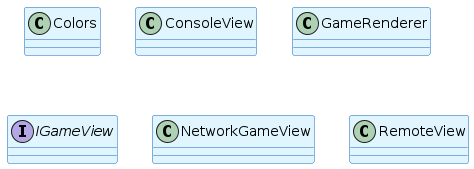

The diagram above was rendered by PlantUML. Its source (embedded in the PNG):
@startuml Auto-Generated: view Package
skinparamlocked backgroundColor #FFFFFF
!define ENTITY_COLOR #E1F5FE
!define INTERFACE_COLOR #E8F5E8
!define ENUM_COLOR #FFF3E0
!define ABSTRACT_COLOR #F3E5F5

skinparam class {
    BackgroundColor ENTITY_COLOR
    BorderColor #1565C0
    ArrowColor #424242
}

skinparam interface {
    BackgroundColor INTERFACE_COLOR
    BorderColor #2E7D32
}

skinparam enum {
    BackgroundColor ENUM_COLOR
    BorderColor #E65100
}

skinparam abstract {
    BackgroundColor ABSTRACT_COLOR
    BorderColor #6A1B9A
}

' Generated automatically from Java source code
' Package: com/splendor/view
' Generated on: Thu Apr  2 14:40:30 +08 2026

class Colors {
}

class ConsoleView {
}

class GameRenderer {
}

interface IGameView {
}

class NetworkGameView {
}

class RemoteView {
}

' Relationships (simplified)
@enduml